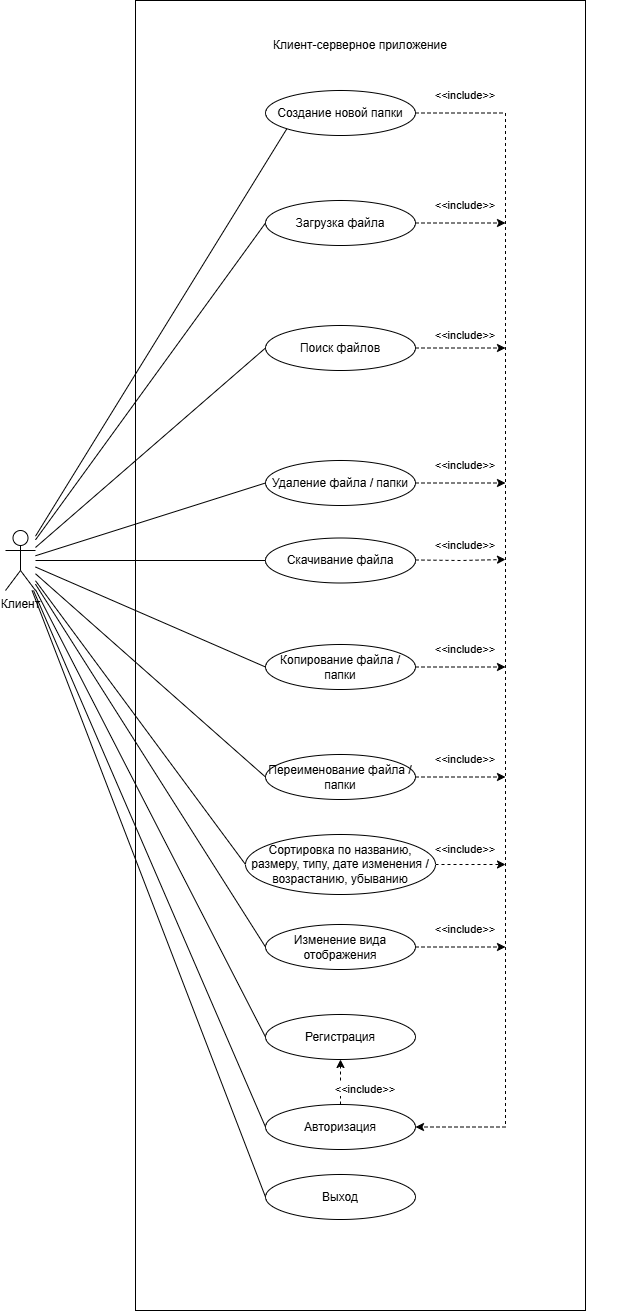

The diagram above was exported from draw.io. Its source (the exported page's mxGraphModel, read from the mxfile embedded in the PNG):
<mxGraphModel dx="2245" dy="2001" grid="1" gridSize="10" guides="1" tooltips="1" connect="1" arrows="1" fold="1" page="1" pageScale="1" pageWidth="827" pageHeight="1169" math="0" shadow="0">
  <root>
    <mxCell id="0" />
    <mxCell id="1" parent="0" />
    <mxCell id="hrDiZEkRURCh3lkqfZYK-1" value="" style="rounded=0;whiteSpace=wrap;html=1;" parent="1" vertex="1">
      <mxGeometry x="100" y="-50" width="450" height="1310" as="geometry" />
    </mxCell>
    <mxCell id="hrDiZEkRURCh3lkqfZYK-2" style="edgeStyle=none;shape=connector;rounded=0;orthogonalLoop=1;jettySize=auto;html=1;entryX=0;entryY=0.5;entryDx=0;entryDy=0;strokeColor=default;align=center;verticalAlign=middle;fontFamily=Helvetica;fontSize=11;fontColor=default;labelBackgroundColor=default;endArrow=none;endFill=0;" parent="1" source="hrDiZEkRURCh3lkqfZYK-10" target="hrDiZEkRURCh3lkqfZYK-17" edge="1">
      <mxGeometry relative="1" as="geometry" />
    </mxCell>
    <mxCell id="hrDiZEkRURCh3lkqfZYK-3" style="edgeStyle=none;shape=connector;rounded=0;orthogonalLoop=1;jettySize=auto;html=1;entryX=0;entryY=0.5;entryDx=0;entryDy=0;strokeColor=default;align=center;verticalAlign=middle;fontFamily=Helvetica;fontSize=11;fontColor=default;labelBackgroundColor=default;endArrow=none;endFill=0;" parent="1" source="hrDiZEkRURCh3lkqfZYK-10" target="hrDiZEkRURCh3lkqfZYK-38" edge="1">
      <mxGeometry relative="1" as="geometry" />
    </mxCell>
    <mxCell id="hrDiZEkRURCh3lkqfZYK-4" style="edgeStyle=none;shape=connector;rounded=0;orthogonalLoop=1;jettySize=auto;html=1;entryX=0;entryY=0.5;entryDx=0;entryDy=0;strokeColor=default;align=center;verticalAlign=middle;fontFamily=Helvetica;fontSize=11;fontColor=default;labelBackgroundColor=default;endArrow=none;endFill=0;" parent="1" source="hrDiZEkRURCh3lkqfZYK-10" target="hrDiZEkRURCh3lkqfZYK-34" edge="1">
      <mxGeometry relative="1" as="geometry" />
    </mxCell>
    <mxCell id="hrDiZEkRURCh3lkqfZYK-5" style="edgeStyle=none;shape=connector;rounded=0;orthogonalLoop=1;jettySize=auto;html=1;entryX=0;entryY=0.5;entryDx=0;entryDy=0;strokeColor=default;align=center;verticalAlign=middle;fontFamily=Helvetica;fontSize=11;fontColor=default;labelBackgroundColor=default;endArrow=none;endFill=0;" parent="1" source="hrDiZEkRURCh3lkqfZYK-10" target="hrDiZEkRURCh3lkqfZYK-30" edge="1">
      <mxGeometry relative="1" as="geometry" />
    </mxCell>
    <mxCell id="hrDiZEkRURCh3lkqfZYK-7" style="edgeStyle=none;shape=connector;rounded=0;orthogonalLoop=1;jettySize=auto;html=1;entryX=0;entryY=0.5;entryDx=0;entryDy=0;strokeColor=default;align=center;verticalAlign=middle;fontFamily=Helvetica;fontSize=11;fontColor=default;labelBackgroundColor=default;endArrow=none;endFill=0;" parent="1" source="hrDiZEkRURCh3lkqfZYK-10" target="hrDiZEkRURCh3lkqfZYK-24" edge="1">
      <mxGeometry relative="1" as="geometry" />
    </mxCell>
    <mxCell id="hrDiZEkRURCh3lkqfZYK-9" style="rounded=0;orthogonalLoop=1;jettySize=auto;html=1;entryX=0;entryY=1;entryDx=0;entryDy=0;endArrow=none;endFill=0;" parent="1" source="hrDiZEkRURCh3lkqfZYK-10" target="hrDiZEkRURCh3lkqfZYK-40" edge="1">
      <mxGeometry relative="1" as="geometry" />
    </mxCell>
    <mxCell id="hrDiZEkRURCh3lkqfZYK-54" style="rounded=0;orthogonalLoop=1;jettySize=auto;html=1;entryX=0;entryY=0.5;entryDx=0;entryDy=0;endArrow=none;startFill=0;" parent="1" source="hrDiZEkRURCh3lkqfZYK-10" target="hrDiZEkRURCh3lkqfZYK-53" edge="1">
      <mxGeometry relative="1" as="geometry" />
    </mxCell>
    <mxCell id="hrDiZEkRURCh3lkqfZYK-58" style="edgeStyle=none;shape=connector;rounded=0;orthogonalLoop=1;jettySize=auto;html=1;entryX=0;entryY=0.5;entryDx=0;entryDy=0;strokeColor=default;align=center;verticalAlign=middle;fontFamily=Helvetica;fontSize=11;fontColor=default;labelBackgroundColor=default;startFill=0;endArrow=none;" parent="1" source="hrDiZEkRURCh3lkqfZYK-10" target="hrDiZEkRURCh3lkqfZYK-55" edge="1">
      <mxGeometry relative="1" as="geometry" />
    </mxCell>
    <mxCell id="hrDiZEkRURCh3lkqfZYK-59" style="edgeStyle=none;shape=connector;rounded=0;orthogonalLoop=1;jettySize=auto;html=1;entryX=0;entryY=0.5;entryDx=0;entryDy=0;strokeColor=default;align=center;verticalAlign=middle;fontFamily=Helvetica;fontSize=11;fontColor=default;labelBackgroundColor=default;startFill=0;endArrow=none;" parent="1" source="hrDiZEkRURCh3lkqfZYK-10" target="hrDiZEkRURCh3lkqfZYK-56" edge="1">
      <mxGeometry relative="1" as="geometry" />
    </mxCell>
    <mxCell id="hrDiZEkRURCh3lkqfZYK-62" style="edgeStyle=none;shape=connector;rounded=0;orthogonalLoop=1;jettySize=auto;html=1;entryX=0;entryY=0.5;entryDx=0;entryDy=0;strokeColor=default;align=center;verticalAlign=middle;fontFamily=Helvetica;fontSize=11;fontColor=default;labelBackgroundColor=default;startFill=0;endArrow=none;" parent="1" source="hrDiZEkRURCh3lkqfZYK-10" target="hrDiZEkRURCh3lkqfZYK-57" edge="1">
      <mxGeometry relative="1" as="geometry" />
    </mxCell>
    <mxCell id="hrDiZEkRURCh3lkqfZYK-64" style="edgeStyle=none;shape=connector;rounded=0;orthogonalLoop=1;jettySize=auto;html=1;entryX=0;entryY=0.5;entryDx=0;entryDy=0;strokeColor=default;align=center;verticalAlign=middle;fontFamily=Helvetica;fontSize=11;fontColor=default;labelBackgroundColor=default;startFill=0;endArrow=none;" parent="1" source="hrDiZEkRURCh3lkqfZYK-10" target="hrDiZEkRURCh3lkqfZYK-63" edge="1">
      <mxGeometry relative="1" as="geometry" />
    </mxCell>
    <mxCell id="ngxjqk0nPzdifcDdJbOM-4" style="edgeStyle=orthogonalEdgeStyle;rounded=0;orthogonalLoop=1;jettySize=auto;html=1;entryX=0;entryY=0.5;entryDx=0;entryDy=0;endArrow=none;startFill=0;" parent="1" source="hrDiZEkRURCh3lkqfZYK-10" target="ngxjqk0nPzdifcDdJbOM-2" edge="1">
      <mxGeometry relative="1" as="geometry" />
    </mxCell>
    <mxCell id="hrDiZEkRURCh3lkqfZYK-10" value="Клиент" style="shape=umlActor;verticalLabelPosition=bottom;verticalAlign=top;html=1;" parent="1" vertex="1">
      <mxGeometry x="-30" y="480" width="30" height="60" as="geometry" />
    </mxCell>
    <mxCell id="hrDiZEkRURCh3lkqfZYK-69" style="edgeStyle=orthogonalEdgeStyle;shape=connector;rounded=0;orthogonalLoop=1;jettySize=auto;html=1;dashed=1;strokeColor=default;align=center;verticalAlign=middle;fontFamily=Helvetica;fontSize=11;fontColor=default;labelBackgroundColor=default;startFill=0;endArrow=classic;endFill=1;" parent="1" source="hrDiZEkRURCh3lkqfZYK-17" edge="1">
      <mxGeometry relative="1" as="geometry">
        <mxPoint x="470" y="172.5" as="targetPoint" />
      </mxGeometry>
    </mxCell>
    <mxCell id="hrDiZEkRURCh3lkqfZYK-17" value="Загрузка файла" style="ellipse;html=1;whiteSpace=wrap;" parent="1" vertex="1">
      <mxGeometry x="230" y="150" width="150" height="45" as="geometry" />
    </mxCell>
    <mxCell id="hrDiZEkRURCh3lkqfZYK-74" style="edgeStyle=orthogonalEdgeStyle;shape=connector;rounded=0;orthogonalLoop=1;jettySize=auto;html=1;dashed=1;strokeColor=default;align=center;verticalAlign=middle;fontFamily=Helvetica;fontSize=11;fontColor=default;labelBackgroundColor=default;startFill=0;endArrow=classic;endFill=1;" parent="1" source="hrDiZEkRURCh3lkqfZYK-24" edge="1">
      <mxGeometry relative="1" as="geometry">
        <mxPoint x="470" y="726.5" as="targetPoint" />
      </mxGeometry>
    </mxCell>
    <mxCell id="hrDiZEkRURCh3lkqfZYK-24" value="Переименование файла / папки" style="ellipse;html=1;whiteSpace=wrap;" parent="1" vertex="1">
      <mxGeometry x="230" y="704" width="150" height="45" as="geometry" />
    </mxCell>
    <mxCell id="hrDiZEkRURCh3lkqfZYK-72" style="edgeStyle=orthogonalEdgeStyle;shape=connector;rounded=0;orthogonalLoop=1;jettySize=auto;html=1;dashed=1;strokeColor=default;align=center;verticalAlign=middle;fontFamily=Helvetica;fontSize=11;fontColor=default;labelBackgroundColor=default;startFill=0;endArrow=classic;endFill=1;" parent="1" source="hrDiZEkRURCh3lkqfZYK-30" edge="1">
      <mxGeometry relative="1" as="geometry">
        <mxPoint x="470" y="616.5" as="targetPoint" />
      </mxGeometry>
    </mxCell>
    <mxCell id="hrDiZEkRURCh3lkqfZYK-30" value="Копирование файла / папки" style="ellipse;html=1;whiteSpace=wrap;" parent="1" vertex="1">
      <mxGeometry x="230" y="594" width="150" height="45" as="geometry" />
    </mxCell>
    <mxCell id="hrDiZEkRURCh3lkqfZYK-71" style="edgeStyle=orthogonalEdgeStyle;shape=connector;rounded=0;orthogonalLoop=1;jettySize=auto;html=1;dashed=1;strokeColor=default;align=center;verticalAlign=middle;fontFamily=Helvetica;fontSize=11;fontColor=default;labelBackgroundColor=default;startFill=0;endArrow=classic;endFill=1;" parent="1" source="hrDiZEkRURCh3lkqfZYK-34" edge="1">
      <mxGeometry relative="1" as="geometry">
        <mxPoint x="470" y="432.5" as="targetPoint" />
      </mxGeometry>
    </mxCell>
    <mxCell id="hrDiZEkRURCh3lkqfZYK-34" value="Удаление файла / папки" style="ellipse;html=1;whiteSpace=wrap;" parent="1" vertex="1">
      <mxGeometry x="230" y="410" width="150" height="45" as="geometry" />
    </mxCell>
    <mxCell id="hrDiZEkRURCh3lkqfZYK-70" style="edgeStyle=orthogonalEdgeStyle;shape=connector;rounded=0;orthogonalLoop=1;jettySize=auto;html=1;dashed=1;strokeColor=default;align=center;verticalAlign=middle;fontFamily=Helvetica;fontSize=11;fontColor=default;labelBackgroundColor=default;startFill=0;endArrow=classic;endFill=1;" parent="1" source="hrDiZEkRURCh3lkqfZYK-38" edge="1">
      <mxGeometry relative="1" as="geometry">
        <mxPoint x="470" y="297.5" as="targetPoint" />
      </mxGeometry>
    </mxCell>
    <mxCell id="hrDiZEkRURCh3lkqfZYK-38" value="Поиск файлов" style="ellipse;html=1;whiteSpace=wrap;" parent="1" vertex="1">
      <mxGeometry x="230" y="275" width="150" height="45" as="geometry" />
    </mxCell>
    <mxCell id="hrDiZEkRURCh3lkqfZYK-67" style="edgeStyle=orthogonalEdgeStyle;shape=connector;rounded=0;orthogonalLoop=1;jettySize=auto;html=1;entryX=1;entryY=0.5;entryDx=0;entryDy=0;strokeColor=default;align=center;verticalAlign=middle;fontFamily=Helvetica;fontSize=11;fontColor=default;labelBackgroundColor=default;startFill=0;endArrow=classic;dashed=1;endFill=1;" parent="1" source="hrDiZEkRURCh3lkqfZYK-40" target="hrDiZEkRURCh3lkqfZYK-57" edge="1">
      <mxGeometry relative="1" as="geometry">
        <Array as="points">
          <mxPoint x="470" y="62" />
          <mxPoint x="470" y="1077" />
          <mxPoint x="380" y="1077" />
        </Array>
      </mxGeometry>
    </mxCell>
    <mxCell id="hrDiZEkRURCh3lkqfZYK-40" value="Создание новой папки" style="ellipse;html=1;whiteSpace=wrap;" parent="1" vertex="1">
      <mxGeometry x="230" y="40" width="150" height="45" as="geometry" />
    </mxCell>
    <mxCell id="hrDiZEkRURCh3lkqfZYK-52" value="Клиент-серверное приложение" style="text;html=1;align=center;verticalAlign=middle;whiteSpace=wrap;rounded=0;" parent="1" vertex="1">
      <mxGeometry x="45" y="-20" width="560" height="30" as="geometry" />
    </mxCell>
    <mxCell id="hrDiZEkRURCh3lkqfZYK-77" style="edgeStyle=orthogonalEdgeStyle;shape=connector;rounded=0;orthogonalLoop=1;jettySize=auto;html=1;dashed=1;strokeColor=default;align=center;verticalAlign=middle;fontFamily=Helvetica;fontSize=11;fontColor=default;labelBackgroundColor=default;startFill=0;endArrow=classic;endFill=1;" parent="1" source="hrDiZEkRURCh3lkqfZYK-53" edge="1">
      <mxGeometry relative="1" as="geometry">
        <mxPoint x="470" y="814" as="targetPoint" />
      </mxGeometry>
    </mxCell>
    <mxCell id="hrDiZEkRURCh3lkqfZYK-53" value="Сортировка по названию, размеру, типу, дате изменения / возрастанию, убыванию" style="ellipse;html=1;whiteSpace=wrap;" parent="1" vertex="1">
      <mxGeometry x="210" y="784" width="190" height="60" as="geometry" />
    </mxCell>
    <mxCell id="hrDiZEkRURCh3lkqfZYK-78" style="edgeStyle=orthogonalEdgeStyle;shape=connector;rounded=0;orthogonalLoop=1;jettySize=auto;html=1;dashed=1;strokeColor=default;align=center;verticalAlign=middle;fontFamily=Helvetica;fontSize=11;fontColor=default;labelBackgroundColor=default;startFill=0;endArrow=classic;endFill=1;" parent="1" source="hrDiZEkRURCh3lkqfZYK-55" edge="1">
      <mxGeometry relative="1" as="geometry">
        <mxPoint x="470" y="896.5" as="targetPoint" />
      </mxGeometry>
    </mxCell>
    <mxCell id="hrDiZEkRURCh3lkqfZYK-55" value="Изменение вида отображения" style="ellipse;html=1;whiteSpace=wrap;" parent="1" vertex="1">
      <mxGeometry x="230" y="874" width="150" height="45" as="geometry" />
    </mxCell>
    <mxCell id="hrDiZEkRURCh3lkqfZYK-56" value="Регистрация" style="ellipse;html=1;whiteSpace=wrap;" parent="1" vertex="1">
      <mxGeometry x="230" y="964" width="150" height="45" as="geometry" />
    </mxCell>
    <mxCell id="hrDiZEkRURCh3lkqfZYK-65" style="edgeStyle=none;shape=connector;rounded=0;orthogonalLoop=1;jettySize=auto;html=1;entryX=0.5;entryY=1;entryDx=0;entryDy=0;strokeColor=default;align=center;verticalAlign=middle;fontFamily=Helvetica;fontSize=11;fontColor=default;labelBackgroundColor=default;startFill=0;endArrow=classic;endFill=1;dashed=1;" parent="1" source="hrDiZEkRURCh3lkqfZYK-57" target="hrDiZEkRURCh3lkqfZYK-56" edge="1">
      <mxGeometry relative="1" as="geometry" />
    </mxCell>
    <mxCell id="hrDiZEkRURCh3lkqfZYK-57" value="Авторизация" style="ellipse;html=1;whiteSpace=wrap;" parent="1" vertex="1">
      <mxGeometry x="230" y="1054" width="150" height="45" as="geometry" />
    </mxCell>
    <mxCell id="hrDiZEkRURCh3lkqfZYK-63" value="Выход" style="ellipse;html=1;whiteSpace=wrap;" parent="1" vertex="1">
      <mxGeometry x="230" y="1124" width="150" height="45" as="geometry" />
    </mxCell>
    <mxCell id="hrDiZEkRURCh3lkqfZYK-66" value="&amp;lt;&amp;lt;include&amp;gt;&amp;gt;" style="text;html=1;align=center;verticalAlign=middle;whiteSpace=wrap;rounded=0;fontFamily=Helvetica;fontSize=11;fontColor=default;labelBackgroundColor=default;" parent="1" vertex="1">
      <mxGeometry x="300" y="1024" width="60" height="30" as="geometry" />
    </mxCell>
    <mxCell id="hrDiZEkRURCh3lkqfZYK-80" value="&amp;lt;&amp;lt;include&amp;gt;&amp;gt;" style="text;html=1;align=center;verticalAlign=middle;whiteSpace=wrap;rounded=0;fontFamily=Helvetica;fontSize=11;fontColor=default;labelBackgroundColor=default;" parent="1" vertex="1">
      <mxGeometry x="400" y="864" width="60" height="30" as="geometry" />
    </mxCell>
    <mxCell id="hrDiZEkRURCh3lkqfZYK-81" value="&amp;lt;&amp;lt;include&amp;gt;&amp;gt;" style="text;html=1;align=center;verticalAlign=middle;whiteSpace=wrap;rounded=0;fontFamily=Helvetica;fontSize=11;fontColor=default;labelBackgroundColor=default;" parent="1" vertex="1">
      <mxGeometry x="400" y="784" width="60" height="30" as="geometry" />
    </mxCell>
    <mxCell id="hrDiZEkRURCh3lkqfZYK-83" value="&amp;lt;&amp;lt;include&amp;gt;&amp;gt;" style="text;html=1;align=center;verticalAlign=middle;whiteSpace=wrap;rounded=0;fontFamily=Helvetica;fontSize=11;fontColor=default;labelBackgroundColor=default;" parent="1" vertex="1">
      <mxGeometry x="400" y="694" width="60" height="30" as="geometry" />
    </mxCell>
    <mxCell id="hrDiZEkRURCh3lkqfZYK-85" value="&amp;lt;&amp;lt;include&amp;gt;&amp;gt;" style="text;html=1;align=center;verticalAlign=middle;whiteSpace=wrap;rounded=0;fontFamily=Helvetica;fontSize=11;fontColor=default;labelBackgroundColor=default;" parent="1" vertex="1">
      <mxGeometry x="400" y="584" width="60" height="30" as="geometry" />
    </mxCell>
    <mxCell id="hrDiZEkRURCh3lkqfZYK-86" value="&amp;lt;&amp;lt;include&amp;gt;&amp;gt;" style="text;html=1;align=center;verticalAlign=middle;whiteSpace=wrap;rounded=0;fontFamily=Helvetica;fontSize=11;fontColor=default;labelBackgroundColor=default;" parent="1" vertex="1">
      <mxGeometry x="400" y="400" width="60" height="30" as="geometry" />
    </mxCell>
    <mxCell id="hrDiZEkRURCh3lkqfZYK-87" value="&amp;lt;&amp;lt;include&amp;gt;&amp;gt;" style="text;html=1;align=center;verticalAlign=middle;whiteSpace=wrap;rounded=0;fontFamily=Helvetica;fontSize=11;fontColor=default;labelBackgroundColor=default;" parent="1" vertex="1">
      <mxGeometry x="400" y="270" width="60" height="30" as="geometry" />
    </mxCell>
    <mxCell id="hrDiZEkRURCh3lkqfZYK-88" value="&amp;lt;&amp;lt;include&amp;gt;&amp;gt;" style="text;html=1;align=center;verticalAlign=middle;whiteSpace=wrap;rounded=0;fontFamily=Helvetica;fontSize=11;fontColor=default;labelBackgroundColor=default;" parent="1" vertex="1">
      <mxGeometry x="400" y="140" width="60" height="30" as="geometry" />
    </mxCell>
    <mxCell id="hrDiZEkRURCh3lkqfZYK-89" value="&amp;lt;&amp;lt;include&amp;gt;&amp;gt;" style="text;html=1;align=center;verticalAlign=middle;whiteSpace=wrap;rounded=0;fontFamily=Helvetica;fontSize=11;fontColor=default;labelBackgroundColor=default;" parent="1" vertex="1">
      <mxGeometry x="400" y="30" width="60" height="30" as="geometry" />
    </mxCell>
    <mxCell id="ngxjqk0nPzdifcDdJbOM-2" value="Скачивание файла" style="ellipse;html=1;whiteSpace=wrap;" parent="1" vertex="1">
      <mxGeometry x="230" y="487.5" width="150" height="45" as="geometry" />
    </mxCell>
    <mxCell id="ngxjqk0nPzdifcDdJbOM-6" style="edgeStyle=orthogonalEdgeStyle;shape=connector;rounded=0;orthogonalLoop=1;jettySize=auto;html=1;dashed=1;strokeColor=default;align=center;verticalAlign=middle;fontFamily=Helvetica;fontSize=11;fontColor=default;labelBackgroundColor=default;startFill=0;endArrow=classic;endFill=1;" parent="1" edge="1">
      <mxGeometry relative="1" as="geometry">
        <mxPoint x="470" y="509" as="targetPoint" />
        <mxPoint x="380" y="509.5" as="sourcePoint" />
      </mxGeometry>
    </mxCell>
    <mxCell id="ngxjqk0nPzdifcDdJbOM-7" value="&amp;lt;&amp;lt;include&amp;gt;&amp;gt;" style="text;html=1;align=center;verticalAlign=middle;whiteSpace=wrap;rounded=0;fontFamily=Helvetica;fontSize=11;fontColor=default;labelBackgroundColor=default;" parent="1" vertex="1">
      <mxGeometry x="400" y="480" width="60" height="30" as="geometry" />
    </mxCell>
  </root>
</mxGraphModel>